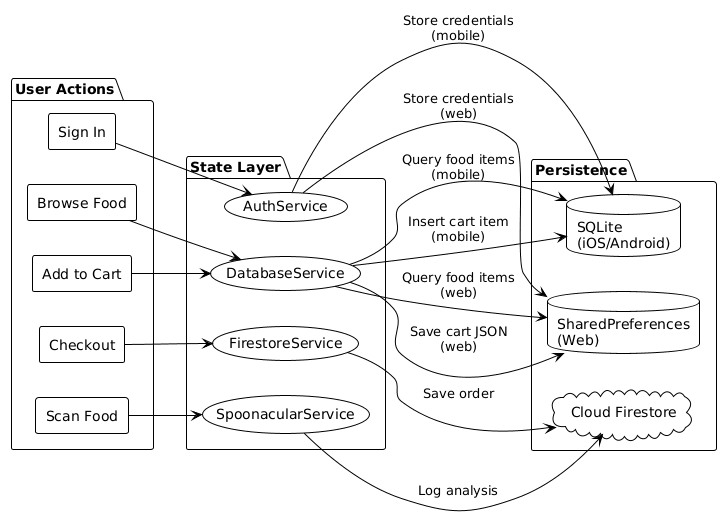

The diagram above was rendered by PlantUML. Its source (embedded in the PNG):
@startuml
!theme plain
left to right direction

package "User Actions" {
  rectangle "Sign In" as SignIn
  rectangle "Browse Food" as BrowseFood
  rectangle "Add to Cart" as AddToCart
  rectangle "Checkout" as Checkout
  rectangle "Scan Food" as ScanFood
}

package "State Layer" {
  (AuthService) as Auth
  (DatabaseService) as DB
  (FirestoreService) as Firestore
  (SpoonacularService) as Spoonacular
}

package "Persistence" {
  database "SQLite\n(iOS/Android)" as SQL
  database "SharedPreferences\n(Web)" as Prefs
  cloud "Cloud Firestore" as Cloud
}

SignIn --> Auth
Auth --> SQL : Store credentials\n(mobile)
Auth --> Prefs : Store credentials\n(web)

BrowseFood --> DB
DB --> SQL : Query food items\n(mobile)
DB --> Prefs : Query food items\n(web)

AddToCart --> DB
DB --> SQL : Insert cart item\n(mobile)
DB --> Prefs : Save cart JSON\n(web)

Checkout --> Firestore
Firestore --> Cloud : Save order

ScanFood --> Spoonacular
Spoonacular --> Cloud : Log analysis
@enduml